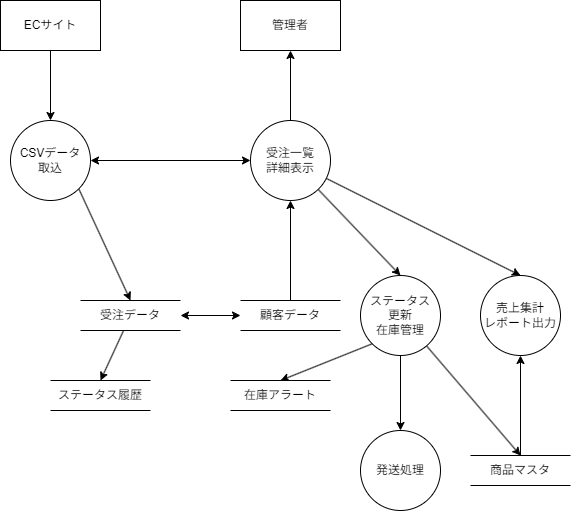

The diagram above was exported from draw.io. Its source (the exported page's mxGraphModel, read from the mxfile embedded in the PNG):
<mxGraphModel dx="708" dy="759" grid="1" gridSize="10" guides="1" tooltips="1" connect="1" arrows="1" fold="1" page="1" pageScale="1" pageWidth="850" pageHeight="1100" math="0" shadow="0">
  <root>
    <mxCell id="0" />
    <mxCell id="1" parent="0" />
    <mxCell id="9" style="edgeStyle=none;html=1;entryX=0.5;entryY=0;entryDx=0;entryDy=0;" edge="1" parent="1" source="2" target="8">
      <mxGeometry relative="1" as="geometry" />
    </mxCell>
    <mxCell id="2" value="ECサイト" style="html=1;dashed=0;whiteSpace=wrap;" vertex="1" parent="1">
      <mxGeometry x="80" y="290" width="100" height="50" as="geometry" />
    </mxCell>
    <mxCell id="25" style="edgeStyle=none;html=1;entryX=0.5;entryY=0;entryDx=0;entryDy=0;" edge="1" parent="1" source="3" target="5">
      <mxGeometry relative="1" as="geometry" />
    </mxCell>
    <mxCell id="26" style="edgeStyle=none;html=1;entryX=0.5;entryY=0;entryDx=0;entryDy=0;" edge="1" parent="1" source="3" target="14">
      <mxGeometry relative="1" as="geometry" />
    </mxCell>
    <mxCell id="3" value="ステータス&lt;div&gt;更新&lt;br&gt;在庫管理&lt;/div&gt;" style="shape=ellipse;html=1;dashed=0;whiteSpace=wrap;perimeter=ellipsePerimeter;" vertex="1" parent="1">
      <mxGeometry x="440" y="565" width="80" height="80" as="geometry" />
    </mxCell>
    <mxCell id="4" value="管理者" style="html=1;dashed=0;whiteSpace=wrap;" vertex="1" parent="1">
      <mxGeometry x="320" y="290" width="100" height="50" as="geometry" />
    </mxCell>
    <mxCell id="5" value="発送処理" style="shape=ellipse;html=1;dashed=0;whiteSpace=wrap;perimeter=ellipsePerimeter;" vertex="1" parent="1">
      <mxGeometry x="440" y="720" width="80" height="80" as="geometry" />
    </mxCell>
    <mxCell id="6" value="売上集計&lt;div&gt;レポート出力&lt;/div&gt;" style="shape=ellipse;html=1;dashed=0;whiteSpace=wrap;perimeter=ellipsePerimeter;" vertex="1" parent="1">
      <mxGeometry x="560" y="565" width="80" height="80" as="geometry" />
    </mxCell>
    <mxCell id="12" style="edgeStyle=none;html=1;exitX=0.5;exitY=0;exitDx=0;exitDy=0;entryX=0.5;entryY=1;entryDx=0;entryDy=0;" edge="1" parent="1" source="7" target="4">
      <mxGeometry relative="1" as="geometry" />
    </mxCell>
    <mxCell id="23" style="edgeStyle=none;html=1;entryX=0.5;entryY=0;entryDx=0;entryDy=0;" edge="1" parent="1" source="7" target="3">
      <mxGeometry relative="1" as="geometry" />
    </mxCell>
    <mxCell id="24" style="edgeStyle=none;html=1;entryX=0.5;entryY=0;entryDx=0;entryDy=0;" edge="1" parent="1" source="7" target="6">
      <mxGeometry relative="1" as="geometry" />
    </mxCell>
    <mxCell id="7" value="受注一覧&lt;div&gt;詳細表示&lt;/div&gt;" style="shape=ellipse;html=1;dashed=0;whiteSpace=wrap;perimeter=ellipsePerimeter;" vertex="1" parent="1">
      <mxGeometry x="330" y="410" width="80" height="80" as="geometry" />
    </mxCell>
    <mxCell id="18" style="edgeStyle=none;html=1;entryX=0.5;entryY=0;entryDx=0;entryDy=0;exitX=0;exitY=1;exitDx=0;exitDy=0;" edge="1" parent="1" source="3" target="17">
      <mxGeometry relative="1" as="geometry" />
    </mxCell>
    <mxCell id="19" style="edgeStyle=none;html=1;exitX=1;exitY=1;exitDx=0;exitDy=0;entryX=0.5;entryY=0;entryDx=0;entryDy=0;" edge="1" parent="1" source="8" target="13">
      <mxGeometry relative="1" as="geometry" />
    </mxCell>
    <mxCell id="8" value="CSVデータ&lt;div&gt;取込&lt;/div&gt;" style="shape=ellipse;html=1;dashed=0;whiteSpace=wrap;perimeter=ellipsePerimeter;" vertex="1" parent="1">
      <mxGeometry x="90" y="410" width="80" height="80" as="geometry" />
    </mxCell>
    <mxCell id="11" value="" style="endArrow=classic;startArrow=classic;html=1;exitX=1;exitY=0.5;exitDx=0;exitDy=0;entryX=0;entryY=0.5;entryDx=0;entryDy=0;" edge="1" parent="1" source="8" target="7">
      <mxGeometry width="50" height="50" relative="1" as="geometry">
        <mxPoint x="190" y="460" as="sourcePoint" />
        <mxPoint x="230" y="420" as="targetPoint" />
      </mxGeometry>
    </mxCell>
    <mxCell id="21" style="edgeStyle=none;html=1;entryX=0.5;entryY=0;entryDx=0;entryDy=0;" edge="1" parent="1" source="13" target="15">
      <mxGeometry relative="1" as="geometry" />
    </mxCell>
    <mxCell id="13" value="受注データ" style="html=1;dashed=0;whiteSpace=wrap;shape=partialRectangle;right=0;left=0;" vertex="1" parent="1">
      <mxGeometry x="160" y="590" width="100" height="30" as="geometry" />
    </mxCell>
    <mxCell id="28" style="edgeStyle=none;html=1;entryX=0.5;entryY=1;entryDx=0;entryDy=0;" edge="1" parent="1" source="14" target="6">
      <mxGeometry relative="1" as="geometry" />
    </mxCell>
    <mxCell id="14" value="商品マスタ" style="html=1;dashed=0;whiteSpace=wrap;shape=partialRectangle;right=0;left=0;" vertex="1" parent="1">
      <mxGeometry x="550" y="745" width="100" height="30" as="geometry" />
    </mxCell>
    <mxCell id="15" value="ステータス履歴" style="html=1;dashed=0;whiteSpace=wrap;shape=partialRectangle;right=0;left=0;" vertex="1" parent="1">
      <mxGeometry x="130" y="670" width="100" height="30" as="geometry" />
    </mxCell>
    <mxCell id="27" style="edgeStyle=none;html=1;entryX=0.5;entryY=1;entryDx=0;entryDy=0;" edge="1" parent="1" source="16" target="7">
      <mxGeometry relative="1" as="geometry" />
    </mxCell>
    <mxCell id="16" value="顧客データ" style="html=1;dashed=0;whiteSpace=wrap;shape=partialRectangle;right=0;left=0;" vertex="1" parent="1">
      <mxGeometry x="320" y="590" width="100" height="30" as="geometry" />
    </mxCell>
    <mxCell id="17" value="在庫アラート" style="html=1;dashed=0;whiteSpace=wrap;shape=partialRectangle;right=0;left=0;" vertex="1" parent="1">
      <mxGeometry x="310" y="670" width="100" height="30" as="geometry" />
    </mxCell>
    <mxCell id="20" value="" style="endArrow=classic;startArrow=classic;html=1;exitX=1;exitY=0.5;exitDx=0;exitDy=0;entryX=0;entryY=0.5;entryDx=0;entryDy=0;" edge="1" parent="1" source="13" target="16">
      <mxGeometry width="50" height="50" relative="1" as="geometry">
        <mxPoint x="310" y="730" as="sourcePoint" />
        <mxPoint x="360" y="680" as="targetPoint" />
      </mxGeometry>
    </mxCell>
  </root>
</mxGraphModel>